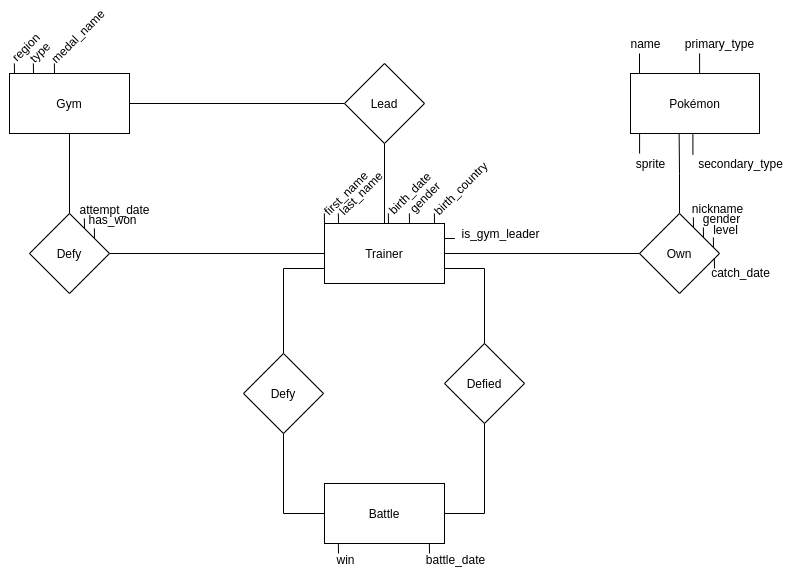

The diagram above was exported from draw.io. Its source (the exported page's mxGraphModel, read from the mxfile embedded in the PNG):
<mxGraphModel dx="562" dy="782" grid="1" gridSize="10" guides="1" tooltips="1" connect="1" arrows="1" fold="1" page="1" pageScale="1" pageWidth="827" pageHeight="1169" math="0" shadow="0">
  <root>
    <mxCell id="0" />
    <mxCell id="1" parent="0" />
    <mxCell id="i0J0o4XqEWM16SrMDhv4-1" value="Gym" style="rounded=0;whiteSpace=wrap;html=1;" parent="1" vertex="1">
      <mxGeometry x="39" y="77" width="120" height="60" as="geometry" />
    </mxCell>
    <mxCell id="i0J0o4XqEWM16SrMDhv4-16" style="rounded=0;orthogonalLoop=1;jettySize=auto;html=1;exitX=0;exitY=0.75;exitDx=0;exitDy=0;entryX=0.5;entryY=0;entryDx=0;entryDy=0;endArrow=none;endFill=0;edgeStyle=orthogonalEdgeStyle;" parent="1" source="i0J0o4XqEWM16SrMDhv4-2" target="i0J0o4XqEWM16SrMDhv4-15" edge="1">
      <mxGeometry relative="1" as="geometry" />
    </mxCell>
    <mxCell id="i0J0o4XqEWM16SrMDhv4-35" style="edgeStyle=orthogonalEdgeStyle;rounded=0;orthogonalLoop=1;jettySize=auto;html=1;exitX=0;exitY=0;exitDx=0;exitDy=0;endArrow=none;endFill=0;" parent="1" source="i0J0o4XqEWM16SrMDhv4-2" edge="1">
      <mxGeometry relative="1" as="geometry">
        <mxPoint x="353.8571428571429" y="217" as="targetPoint" />
      </mxGeometry>
    </mxCell>
    <mxCell id="i0J0o4XqEWM16SrMDhv4-49" style="edgeStyle=orthogonalEdgeStyle;rounded=0;orthogonalLoop=1;jettySize=auto;html=1;exitX=1;exitY=0.25;exitDx=0;exitDy=0;entryX=-0.007;entryY=0.765;entryDx=0;entryDy=0;entryPerimeter=0;endArrow=none;endFill=0;" parent="1" source="i0J0o4XqEWM16SrMDhv4-2" target="i0J0o4XqEWM16SrMDhv4-46" edge="1">
      <mxGeometry relative="1" as="geometry" />
    </mxCell>
    <mxCell id="i0J0o4XqEWM16SrMDhv4-2" value="Trainer" style="rounded=0;whiteSpace=wrap;html=1;" parent="1" vertex="1">
      <mxGeometry x="354" y="227" width="120" height="60" as="geometry" />
    </mxCell>
    <mxCell id="i0J0o4XqEWM16SrMDhv4-3" value="Battle" style="rounded=0;whiteSpace=wrap;html=1;" parent="1" vertex="1">
      <mxGeometry x="354" y="487" width="120" height="60" as="geometry" />
    </mxCell>
    <mxCell id="i0J0o4XqEWM16SrMDhv4-24" style="edgeStyle=orthogonalEdgeStyle;rounded=0;orthogonalLoop=1;jettySize=auto;html=1;exitX=0;exitY=0;exitDx=0;exitDy=0;endArrow=none;endFill=0;" parent="1" source="i0J0o4XqEWM16SrMDhv4-4" edge="1">
      <mxGeometry relative="1" as="geometry">
        <mxPoint x="669" y="57" as="targetPoint" />
      </mxGeometry>
    </mxCell>
    <mxCell id="i0J0o4XqEWM16SrMDhv4-26" style="edgeStyle=orthogonalEdgeStyle;rounded=0;orthogonalLoop=1;jettySize=auto;html=1;exitX=0.5;exitY=0;exitDx=0;exitDy=0;endArrow=none;endFill=0;" parent="1" source="i0J0o4XqEWM16SrMDhv4-4" edge="1">
      <mxGeometry relative="1" as="geometry">
        <mxPoint x="729.0697674418604" y="57" as="targetPoint" />
      </mxGeometry>
    </mxCell>
    <mxCell id="i0J0o4XqEWM16SrMDhv4-28" style="edgeStyle=orthogonalEdgeStyle;rounded=0;orthogonalLoop=1;jettySize=auto;html=1;exitX=0;exitY=1;exitDx=0;exitDy=0;endArrow=none;endFill=0;" parent="1" source="i0J0o4XqEWM16SrMDhv4-4" edge="1">
      <mxGeometry relative="1" as="geometry">
        <mxPoint x="669.0697674418604" y="157" as="targetPoint" />
      </mxGeometry>
    </mxCell>
    <mxCell id="i0J0o4XqEWM16SrMDhv4-32" style="edgeStyle=orthogonalEdgeStyle;rounded=0;orthogonalLoop=1;jettySize=auto;html=1;exitX=0.5;exitY=1;exitDx=0;exitDy=0;entryX=0.024;entryY=0.05;entryDx=0;entryDy=0;entryPerimeter=0;endArrow=none;endFill=0;" parent="1" source="i0J0o4XqEWM16SrMDhv4-4" target="i0J0o4XqEWM16SrMDhv4-31" edge="1">
      <mxGeometry relative="1" as="geometry" />
    </mxCell>
    <mxCell id="i0J0o4XqEWM16SrMDhv4-4" value="Pokémon" style="rounded=0;whiteSpace=wrap;html=1;" parent="1" vertex="1">
      <mxGeometry x="660" y="77" width="129" height="60" as="geometry" />
    </mxCell>
    <mxCell id="i0J0o4XqEWM16SrMDhv4-8" style="rounded=0;orthogonalLoop=1;jettySize=auto;html=1;exitX=0;exitY=0.5;exitDx=0;exitDy=0;entryX=1;entryY=0.5;entryDx=0;entryDy=0;endArrow=none;endFill=0;edgeStyle=orthogonalEdgeStyle;" parent="1" source="i0J0o4XqEWM16SrMDhv4-6" target="i0J0o4XqEWM16SrMDhv4-1" edge="1">
      <mxGeometry relative="1" as="geometry" />
    </mxCell>
    <mxCell id="i0J0o4XqEWM16SrMDhv4-22" value="" style="edgeStyle=orthogonalEdgeStyle;rounded=0;orthogonalLoop=1;jettySize=auto;html=1;endArrow=none;endFill=0;" parent="1" source="i0J0o4XqEWM16SrMDhv4-6" target="i0J0o4XqEWM16SrMDhv4-2" edge="1">
      <mxGeometry relative="1" as="geometry" />
    </mxCell>
    <mxCell id="i0J0o4XqEWM16SrMDhv4-6" value="Lead" style="rhombus;whiteSpace=wrap;html=1;" parent="1" vertex="1">
      <mxGeometry x="374" y="67" width="80" height="80" as="geometry" />
    </mxCell>
    <mxCell id="i0J0o4XqEWM16SrMDhv4-11" style="rounded=0;orthogonalLoop=1;jettySize=auto;html=1;exitX=0;exitY=0.5;exitDx=0;exitDy=0;entryX=1;entryY=0.5;entryDx=0;entryDy=0;endArrow=none;endFill=0;edgeStyle=orthogonalEdgeStyle;" parent="1" source="i0J0o4XqEWM16SrMDhv4-9" target="i0J0o4XqEWM16SrMDhv4-2" edge="1">
      <mxGeometry relative="1" as="geometry" />
    </mxCell>
    <mxCell id="i0J0o4XqEWM16SrMDhv4-34" style="edgeStyle=orthogonalEdgeStyle;rounded=0;orthogonalLoop=1;jettySize=auto;html=1;exitX=0.5;exitY=0;exitDx=0;exitDy=0;entryX=0.377;entryY=1.005;entryDx=0;entryDy=0;entryPerimeter=0;endArrow=none;endFill=0;" parent="1" source="i0J0o4XqEWM16SrMDhv4-9" target="i0J0o4XqEWM16SrMDhv4-4" edge="1">
      <mxGeometry relative="1" as="geometry" />
    </mxCell>
    <mxCell id="i0J0o4XqEWM16SrMDhv4-9" value="Own" style="rhombus;whiteSpace=wrap;html=1;" parent="1" vertex="1">
      <mxGeometry x="669" y="217" width="80" height="80" as="geometry" />
    </mxCell>
    <mxCell id="i0J0o4XqEWM16SrMDhv4-13" style="rounded=0;orthogonalLoop=1;jettySize=auto;html=1;exitX=0.5;exitY=0;exitDx=0;exitDy=0;entryX=0.5;entryY=1;entryDx=0;entryDy=0;endArrow=none;endFill=0;edgeStyle=orthogonalEdgeStyle;" parent="1" source="i0J0o4XqEWM16SrMDhv4-12" target="i0J0o4XqEWM16SrMDhv4-1" edge="1">
      <mxGeometry relative="1" as="geometry" />
    </mxCell>
    <mxCell id="i0J0o4XqEWM16SrMDhv4-14" style="rounded=0;orthogonalLoop=1;jettySize=auto;html=1;exitX=1;exitY=0.5;exitDx=0;exitDy=0;entryX=0;entryY=0.5;entryDx=0;entryDy=0;endArrow=none;endFill=0;edgeStyle=orthogonalEdgeStyle;" parent="1" source="i0J0o4XqEWM16SrMDhv4-12" target="i0J0o4XqEWM16SrMDhv4-2" edge="1">
      <mxGeometry relative="1" as="geometry" />
    </mxCell>
    <mxCell id="i0J0o4XqEWM16SrMDhv4-12" value="Defy" style="rhombus;whiteSpace=wrap;html=1;" parent="1" vertex="1">
      <mxGeometry x="59" y="217" width="80" height="80" as="geometry" />
    </mxCell>
    <mxCell id="i0J0o4XqEWM16SrMDhv4-17" style="rounded=0;orthogonalLoop=1;jettySize=auto;html=1;exitX=0.5;exitY=1;exitDx=0;exitDy=0;entryX=0;entryY=0.5;entryDx=0;entryDy=0;endArrow=none;endFill=0;edgeStyle=orthogonalEdgeStyle;" parent="1" source="i0J0o4XqEWM16SrMDhv4-15" target="i0J0o4XqEWM16SrMDhv4-3" edge="1">
      <mxGeometry relative="1" as="geometry" />
    </mxCell>
    <mxCell id="i0J0o4XqEWM16SrMDhv4-15" value="Defy" style="rhombus;whiteSpace=wrap;html=1;" parent="1" vertex="1">
      <mxGeometry x="273" y="357" width="80" height="80" as="geometry" />
    </mxCell>
    <mxCell id="i0J0o4XqEWM16SrMDhv4-19" style="rounded=0;orthogonalLoop=1;jettySize=auto;html=1;exitX=0.5;exitY=1;exitDx=0;exitDy=0;entryX=1;entryY=0.5;entryDx=0;entryDy=0;endArrow=none;endFill=0;edgeStyle=orthogonalEdgeStyle;" parent="1" source="i0J0o4XqEWM16SrMDhv4-18" target="i0J0o4XqEWM16SrMDhv4-3" edge="1">
      <mxGeometry relative="1" as="geometry" />
    </mxCell>
    <mxCell id="i0J0o4XqEWM16SrMDhv4-20" style="rounded=0;orthogonalLoop=1;jettySize=auto;html=1;exitX=0.5;exitY=0;exitDx=0;exitDy=0;entryX=1;entryY=0.75;entryDx=0;entryDy=0;endArrow=none;endFill=0;edgeStyle=orthogonalEdgeStyle;" parent="1" source="i0J0o4XqEWM16SrMDhv4-18" target="i0J0o4XqEWM16SrMDhv4-2" edge="1">
      <mxGeometry relative="1" as="geometry" />
    </mxCell>
    <mxCell id="i0J0o4XqEWM16SrMDhv4-18" value="Defied" style="rhombus;whiteSpace=wrap;html=1;" parent="1" vertex="1">
      <mxGeometry x="474" y="347" width="80" height="80" as="geometry" />
    </mxCell>
    <mxCell id="i0J0o4XqEWM16SrMDhv4-25" value="name" style="text;html=1;align=center;verticalAlign=middle;resizable=0;points=[];autosize=1;strokeColor=none;" parent="1" vertex="1">
      <mxGeometry x="650" y="37" width="50" height="20" as="geometry" />
    </mxCell>
    <mxCell id="i0J0o4XqEWM16SrMDhv4-27" value="primary_type" style="text;html=1;align=center;verticalAlign=middle;resizable=0;points=[];autosize=1;strokeColor=none;" parent="1" vertex="1">
      <mxGeometry x="709" y="37" width="80" height="20" as="geometry" />
    </mxCell>
    <mxCell id="i0J0o4XqEWM16SrMDhv4-29" value="sprite" style="text;html=1;align=center;verticalAlign=middle;resizable=0;points=[];autosize=1;strokeColor=none;" parent="1" vertex="1">
      <mxGeometry x="660" y="157" width="40" height="20" as="geometry" />
    </mxCell>
    <mxCell id="i0J0o4XqEWM16SrMDhv4-31" value="secondary_type" style="text;html=1;align=center;verticalAlign=middle;resizable=0;points=[];autosize=1;strokeColor=none;" parent="1" vertex="1">
      <mxGeometry x="720" y="157" width="100" height="20" as="geometry" />
    </mxCell>
    <mxCell id="i0J0o4XqEWM16SrMDhv4-36" value="first_name" style="text;html=1;align=center;verticalAlign=middle;resizable=0;points=[];autosize=1;strokeColor=none;rotation=-45;" parent="1" vertex="1">
      <mxGeometry x="340" y="187" width="70" height="20" as="geometry" />
    </mxCell>
    <mxCell id="i0J0o4XqEWM16SrMDhv4-37" style="edgeStyle=orthogonalEdgeStyle;rounded=0;orthogonalLoop=1;jettySize=auto;html=1;exitX=0;exitY=0;exitDx=0;exitDy=0;endArrow=none;endFill=0;" parent="1" edge="1">
      <mxGeometry relative="1" as="geometry">
        <mxPoint x="367.8571428571429" y="217" as="targetPoint" />
        <mxPoint x="368.00000000000006" y="227" as="sourcePoint" />
      </mxGeometry>
    </mxCell>
    <mxCell id="i0J0o4XqEWM16SrMDhv4-38" value="last_name" style="text;html=1;align=center;verticalAlign=middle;resizable=0;points=[];autosize=1;strokeColor=none;rotation=-45;" parent="1" vertex="1">
      <mxGeometry x="355" y="187" width="70" height="20" as="geometry" />
    </mxCell>
    <mxCell id="i0J0o4XqEWM16SrMDhv4-39" style="edgeStyle=orthogonalEdgeStyle;rounded=0;orthogonalLoop=1;jettySize=auto;html=1;exitX=0;exitY=0;exitDx=0;exitDy=0;endArrow=none;endFill=0;" parent="1" edge="1">
      <mxGeometry relative="1" as="geometry">
        <mxPoint x="417.8571428571429" y="217" as="targetPoint" />
        <mxPoint x="418.00000000000006" y="227" as="sourcePoint" />
      </mxGeometry>
    </mxCell>
    <mxCell id="i0J0o4XqEWM16SrMDhv4-40" value="birth_date" style="text;html=1;align=center;verticalAlign=middle;resizable=0;points=[];autosize=1;strokeColor=none;rotation=-45;" parent="1" vertex="1">
      <mxGeometry x="404" y="187" width="70" height="20" as="geometry" />
    </mxCell>
    <mxCell id="i0J0o4XqEWM16SrMDhv4-41" style="edgeStyle=orthogonalEdgeStyle;rounded=0;orthogonalLoop=1;jettySize=auto;html=1;exitX=0;exitY=0;exitDx=0;exitDy=0;endArrow=none;endFill=0;" parent="1" edge="1">
      <mxGeometry relative="1" as="geometry">
        <mxPoint x="438.8571428571429" y="217" as="targetPoint" />
        <mxPoint x="439.00000000000006" y="227" as="sourcePoint" />
      </mxGeometry>
    </mxCell>
    <mxCell id="i0J0o4XqEWM16SrMDhv4-42" value="gender" style="text;html=1;align=center;verticalAlign=middle;resizable=0;points=[];autosize=1;strokeColor=none;rotation=-45;" parent="1" vertex="1">
      <mxGeometry x="429" y="191" width="50" height="20" as="geometry" />
    </mxCell>
    <mxCell id="i0J0o4XqEWM16SrMDhv4-43" style="edgeStyle=orthogonalEdgeStyle;rounded=0;orthogonalLoop=1;jettySize=auto;html=1;exitX=0;exitY=0;exitDx=0;exitDy=0;endArrow=none;endFill=0;" parent="1" edge="1">
      <mxGeometry relative="1" as="geometry">
        <mxPoint x="463.8571428571429" y="217" as="targetPoint" />
        <mxPoint x="464.00000000000006" y="227" as="sourcePoint" />
      </mxGeometry>
    </mxCell>
    <mxCell id="i0J0o4XqEWM16SrMDhv4-44" value="birth_country" style="text;html=1;align=center;verticalAlign=middle;resizable=0;points=[];autosize=1;strokeColor=none;rotation=-45;" parent="1" vertex="1">
      <mxGeometry x="450" y="182" width="80" height="20" as="geometry" />
    </mxCell>
    <mxCell id="i0J0o4XqEWM16SrMDhv4-46" value="is_gym_leader" style="text;html=1;align=center;verticalAlign=middle;resizable=0;points=[];autosize=1;strokeColor=none;rotation=0;" parent="1" vertex="1">
      <mxGeometry x="485" y="227" width="90" height="20" as="geometry" />
    </mxCell>
    <mxCell id="i0J0o4XqEWM16SrMDhv4-50" style="edgeStyle=orthogonalEdgeStyle;rounded=0;orthogonalLoop=1;jettySize=auto;html=1;exitX=0;exitY=0;exitDx=0;exitDy=0;endArrow=none;endFill=0;" parent="1" edge="1">
      <mxGeometry relative="1" as="geometry">
        <mxPoint x="722.8571428571429" y="221" as="targetPoint" />
        <mxPoint x="723" y="231" as="sourcePoint" />
      </mxGeometry>
    </mxCell>
    <mxCell id="i0J0o4XqEWM16SrMDhv4-51" value="nickname" style="text;html=1;align=center;verticalAlign=middle;resizable=0;points=[];autosize=1;strokeColor=none;rotation=0;" parent="1" vertex="1">
      <mxGeometry x="712" y="202" width="70" height="20" as="geometry" />
    </mxCell>
    <mxCell id="i0J0o4XqEWM16SrMDhv4-52" style="edgeStyle=orthogonalEdgeStyle;rounded=0;orthogonalLoop=1;jettySize=auto;html=1;exitX=0;exitY=0;exitDx=0;exitDy=0;endArrow=none;endFill=0;" parent="1" edge="1">
      <mxGeometry relative="1" as="geometry">
        <mxPoint x="732.8571428571429" y="231" as="targetPoint" />
        <mxPoint x="733" y="241" as="sourcePoint" />
      </mxGeometry>
    </mxCell>
    <mxCell id="i0J0o4XqEWM16SrMDhv4-53" value="gender" style="text;html=1;align=center;verticalAlign=middle;resizable=0;points=[];autosize=1;strokeColor=none;rotation=0;" parent="1" vertex="1">
      <mxGeometry x="726" y="212" width="50" height="20" as="geometry" />
    </mxCell>
    <mxCell id="i0J0o4XqEWM16SrMDhv4-54" style="edgeStyle=orthogonalEdgeStyle;rounded=0;orthogonalLoop=1;jettySize=auto;html=1;exitX=0;exitY=0;exitDx=0;exitDy=0;endArrow=none;endFill=0;" parent="1" edge="1">
      <mxGeometry relative="1" as="geometry">
        <mxPoint x="742.8571428571429" y="241" as="targetPoint" />
        <mxPoint x="743" y="251" as="sourcePoint" />
      </mxGeometry>
    </mxCell>
    <mxCell id="i0J0o4XqEWM16SrMDhv4-55" value="level" style="text;html=1;align=center;verticalAlign=middle;resizable=0;points=[];autosize=1;strokeColor=none;rotation=0;" parent="1" vertex="1">
      <mxGeometry x="735" y="223" width="40" height="20" as="geometry" />
    </mxCell>
    <mxCell id="i0J0o4XqEWM16SrMDhv4-56" style="edgeStyle=orthogonalEdgeStyle;rounded=0;orthogonalLoop=1;jettySize=auto;html=1;exitX=0;exitY=0;exitDx=0;exitDy=0;endArrow=none;endFill=0;" parent="1" edge="1">
      <mxGeometry relative="1" as="geometry">
        <mxPoint x="743.8571428571429" y="262" as="targetPoint" />
        <mxPoint x="744" y="272" as="sourcePoint" />
      </mxGeometry>
    </mxCell>
    <mxCell id="i0J0o4XqEWM16SrMDhv4-57" value="catch_date" style="text;html=1;align=center;verticalAlign=middle;resizable=0;points=[];autosize=1;strokeColor=none;rotation=0;" parent="1" vertex="1">
      <mxGeometry x="735" y="266" width="70" height="20" as="geometry" />
    </mxCell>
    <mxCell id="i0J0o4XqEWM16SrMDhv4-59" style="edgeStyle=orthogonalEdgeStyle;rounded=0;orthogonalLoop=1;jettySize=auto;html=1;exitX=0;exitY=0;exitDx=0;exitDy=0;endArrow=none;endFill=0;" parent="1" edge="1">
      <mxGeometry relative="1" as="geometry">
        <mxPoint x="458.8571428571429" y="547" as="targetPoint" />
        <mxPoint x="459" y="557" as="sourcePoint" />
      </mxGeometry>
    </mxCell>
    <mxCell id="i0J0o4XqEWM16SrMDhv4-60" value="battle_date" style="text;html=1;align=center;verticalAlign=middle;resizable=0;points=[];autosize=1;strokeColor=none;rotation=0;" parent="1" vertex="1">
      <mxGeometry x="450" y="553" width="70" height="20" as="geometry" />
    </mxCell>
    <mxCell id="i0J0o4XqEWM16SrMDhv4-61" style="edgeStyle=orthogonalEdgeStyle;rounded=0;orthogonalLoop=1;jettySize=auto;html=1;exitX=0;exitY=0;exitDx=0;exitDy=0;endArrow=none;endFill=0;" parent="1" edge="1">
      <mxGeometry relative="1" as="geometry">
        <mxPoint x="43.85714285714289" y="66.99999999999989" as="targetPoint" />
        <mxPoint x="44" y="76.99999999999989" as="sourcePoint" />
      </mxGeometry>
    </mxCell>
    <mxCell id="i0J0o4XqEWM16SrMDhv4-62" value="region" style="text;html=1;align=center;verticalAlign=middle;resizable=0;points=[];autosize=1;strokeColor=none;rotation=-45;" parent="1" vertex="1">
      <mxGeometry x="30" y="41" width="50" height="20" as="geometry" />
    </mxCell>
    <mxCell id="i0J0o4XqEWM16SrMDhv4-67" style="edgeStyle=orthogonalEdgeStyle;rounded=0;orthogonalLoop=1;jettySize=auto;html=1;exitX=0;exitY=0;exitDx=0;exitDy=0;endArrow=none;endFill=0;" parent="1" edge="1">
      <mxGeometry relative="1" as="geometry">
        <mxPoint x="62.85714285714289" y="67" as="targetPoint" />
        <mxPoint x="63" y="77" as="sourcePoint" />
      </mxGeometry>
    </mxCell>
    <mxCell id="i0J0o4XqEWM16SrMDhv4-68" value="type" style="text;html=1;align=center;verticalAlign=middle;resizable=0;points=[];autosize=1;strokeColor=none;rotation=-45;" parent="1" vertex="1">
      <mxGeometry x="49" y="46" width="40" height="20" as="geometry" />
    </mxCell>
    <mxCell id="i0J0o4XqEWM16SrMDhv4-69" style="edgeStyle=orthogonalEdgeStyle;rounded=0;orthogonalLoop=1;jettySize=auto;html=1;exitX=0;exitY=0;exitDx=0;exitDy=0;endArrow=none;endFill=0;" parent="1" edge="1">
      <mxGeometry relative="1" as="geometry">
        <mxPoint x="83.85714285714289" y="67" as="targetPoint" />
        <mxPoint x="84" y="77" as="sourcePoint" />
      </mxGeometry>
    </mxCell>
    <mxCell id="i0J0o4XqEWM16SrMDhv4-70" value="medal_name" style="text;html=1;align=center;verticalAlign=middle;resizable=0;points=[];autosize=1;strokeColor=none;rotation=-45;" parent="1" vertex="1">
      <mxGeometry x="67" y="30" width="80" height="20" as="geometry" />
    </mxCell>
    <mxCell id="i0J0o4XqEWM16SrMDhv4-71" style="edgeStyle=orthogonalEdgeStyle;rounded=0;orthogonalLoop=1;jettySize=auto;html=1;exitX=0;exitY=0;exitDx=0;exitDy=0;endArrow=none;endFill=0;" parent="1" edge="1">
      <mxGeometry relative="1" as="geometry">
        <mxPoint x="113.85714285714289" y="222" as="targetPoint" />
        <mxPoint x="114" y="232" as="sourcePoint" />
      </mxGeometry>
    </mxCell>
    <mxCell id="i0J0o4XqEWM16SrMDhv4-72" value="attempt_date" style="text;html=1;align=center;verticalAlign=middle;resizable=0;points=[];autosize=1;strokeColor=none;rotation=0;" parent="1" vertex="1">
      <mxGeometry x="99" y="203" width="90" height="20" as="geometry" />
    </mxCell>
    <mxCell id="i0J0o4XqEWM16SrMDhv4-73" style="edgeStyle=orthogonalEdgeStyle;rounded=0;orthogonalLoop=1;jettySize=auto;html=1;exitX=0;exitY=0;exitDx=0;exitDy=0;endArrow=none;endFill=0;" parent="1" edge="1">
      <mxGeometry relative="1" as="geometry">
        <mxPoint x="123.85714285714289" y="232" as="targetPoint" />
        <mxPoint x="124" y="242" as="sourcePoint" />
      </mxGeometry>
    </mxCell>
    <mxCell id="i0J0o4XqEWM16SrMDhv4-74" value="has_won" style="text;html=1;align=center;verticalAlign=middle;resizable=0;points=[];autosize=1;strokeColor=none;rotation=0;" parent="1" vertex="1">
      <mxGeometry x="112" y="213" width="60" height="20" as="geometry" />
    </mxCell>
    <mxCell id="2" style="edgeStyle=orthogonalEdgeStyle;rounded=0;orthogonalLoop=1;jettySize=auto;html=1;exitX=0;exitY=0;exitDx=0;exitDy=0;endArrow=none;endFill=0;" edge="1" parent="1">
      <mxGeometry relative="1" as="geometry">
        <mxPoint x="367.8571428571429" y="547" as="targetPoint" />
        <mxPoint x="368" y="557" as="sourcePoint" />
      </mxGeometry>
    </mxCell>
    <mxCell id="3" value="win" style="text;html=1;align=center;verticalAlign=middle;resizable=0;points=[];autosize=1;strokeColor=none;rotation=0;" vertex="1" parent="1">
      <mxGeometry x="360" y="553" width="30" height="20" as="geometry" />
    </mxCell>
  </root>
</mxGraphModel>